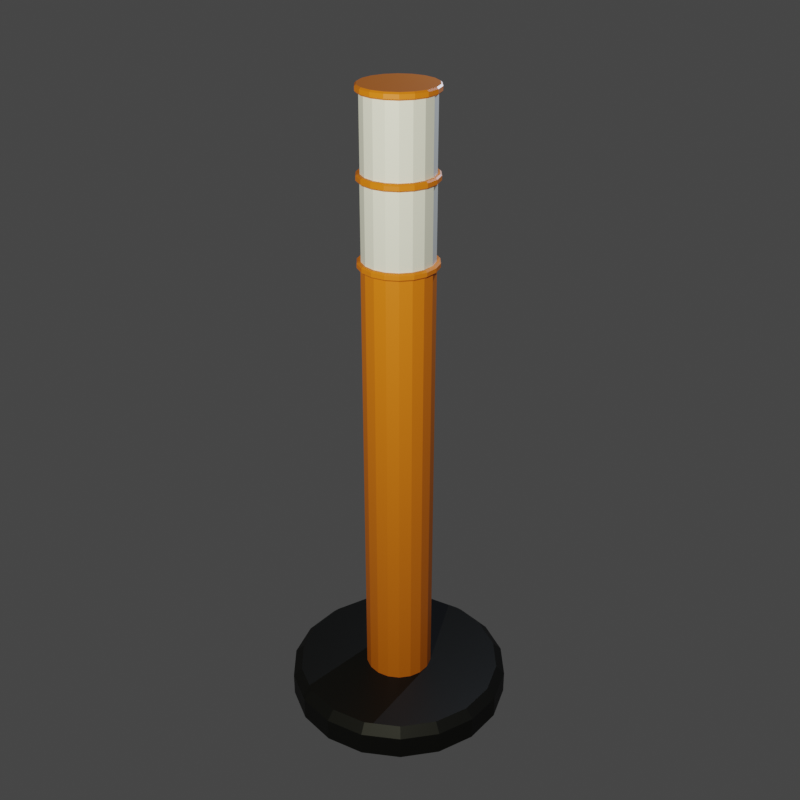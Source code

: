 # Source: security_bollar.blend  (saved by Blender 3.6.13; exported with 4.5.12 LTS)
import bpy
from mathutils import Matrix  # noqa: F401  (used for matrix-valued properties, if any)

bpy.ops.wm.read_factory_settings(use_empty=True)
scene = bpy.context.scene
scene.name = 'Scene'

# ---- collections
col_collection = bpy.data.collections.new('Collection'); scene.collection.children.link(col_collection)

# ---- materials (node trees are filled in below, after node groups)
mat_security_bollard_black = bpy.data.materials.new('Security_Bollard_Black')
mat_security_bollard_orange = bpy.data.materials.new('Security_Bollard_Orange')
mat_security_bollard_white = bpy.data.materials.new('Security_Bollard_White')

# ---- material node trees
mat_security_bollard_black.use_nodes = True; mat_security_bollard_black.node_tree.nodes.clear()
_N = mat_security_bollard_black.node_tree.nodes; _L = mat_security_bollard_black.node_tree.links
n0 = _N.new('ShaderNodeBsdfPrincipled'); n0.name = 'Principled BSDF'; n0.location = (10, 300)
n0.distribution = 'GGX'
n0.subsurface_method = 'RANDOM_WALK_SKIN'
n0.inputs[0].default_value = (0.005605, 0.005605, 0.005605, 1.0)
n0.inputs[3].default_value = 1.45
n0.inputs[13].default_value = 0.2
n0.inputs[27].default_value = (0.0, 0.0, 0.0, 1.0)
n0.inputs[28].default_value = 1.0
n1 = _N.new('ShaderNodeOutputMaterial'); n1.name = 'Material Output'; n1.location = (300, 300)
_L.new(n0.outputs[0], n1.inputs[0])
n1.is_active_output = True
mat_security_bollard_orange.use_nodes = True; mat_security_bollard_orange.node_tree.nodes.clear()
_N = mat_security_bollard_orange.node_tree.nodes; _L = mat_security_bollard_orange.node_tree.links
n0 = _N.new('ShaderNodeBsdfPrincipled'); n0.name = 'Principled BSDF'; n0.location = (10, 300)
n0.distribution = 'GGX'
n0.subsurface_method = 'RANDOM_WALK_SKIN'
n0.inputs[0].default_value = (0.7106, 0.1691, 0.004629, 1.0)
n0.inputs[3].default_value = 1.45
n0.inputs[27].default_value = (0.0, 0.0, 0.0, 1.0)
n0.inputs[28].default_value = 1.0
n1 = _N.new('ShaderNodeOutputMaterial'); n1.name = 'Material Output'; n1.location = (300, 300)
_L.new(n0.outputs[0], n1.inputs[0])
n1.is_active_output = True
mat_security_bollard_white.use_nodes = True; mat_security_bollard_white.node_tree.nodes.clear()
_N = mat_security_bollard_white.node_tree.nodes; _L = mat_security_bollard_white.node_tree.links
n0 = _N.new('ShaderNodeBsdfPrincipled'); n0.name = 'Principled BSDF'; n0.location = (10, 300)
n0.distribution = 'GGX'
n0.subsurface_method = 'RANDOM_WALK_SKIN'
n0.inputs[3].default_value = 1.45
n0.inputs[27].default_value = (0.0, 0.0, 0.0, 1.0)
n0.inputs[28].default_value = 1.0
n1 = _N.new('ShaderNodeOutputMaterial'); n1.name = 'Material Output'; n1.location = (300, 300)
_L.new(n0.outputs[0], n1.inputs[0])
n1.is_active_output = True

# ---- world
world_world = bpy.data.worlds.new('World'); scene.world = world_world
world_world.use_nodes = True; world_world.node_tree.nodes.clear()
_N = world_world.node_tree.nodes; _L = world_world.node_tree.links
n0 = _N.new('ShaderNodeOutputWorld'); n0.name = 'World Output'; n0.location = (300, 300)
n1 = _N.new('ShaderNodeBackground'); n1.name = 'Background'; n1.location = (10, 300)
n1.inputs[0].default_value = (0.05088, 0.05088, 0.05088, 1.0)
_L.new(n1.outputs[0], n0.inputs[0])
n0.is_active_output = True
world_world.color = (0.05088, 0.05088, 0.05088)
world_world.use_sun_shadow = False
world_world.sun_shadow_jitter_overblur = 0.0

# ---- cameras
cam_camera_001 = bpy.data.cameras.new('Camera.001')

# ---- lights
light_point = bpy.data.lights.new('Point', 'POINT')
light_point.color = (1.0, 0.9905, 0.7373)
light_point.transmission_factor = 0.0
light_point.energy = 40.0
light_point.shadow_maximum_resolution = 0.006
light_point.use_absolute_resolution = True
light_point_001 = bpy.data.lights.new('Point.001', 'POINT')
light_point_001.color = (0.6689, 0.7975, 1.0)
light_point_001.transmission_factor = 0.0
light_point_001.energy = 15.0
light_point_001.shadow_maximum_resolution = 0.006
light_point_001.use_absolute_resolution = True

# ---- meshes
me_cylinder = bpy.data.meshes.new('Cylinder')
me_cylinder.from_pydata([(-1.991e-07, 0.1708, 0.001685), (-1.991e-07, 0.05159, 0.05054), (0.05841, 0.1605, 0.001685), (0.01764, 0.04848, 0.05054), (0.1098, 0.1308, 0.001685), (0.03316, 0.03952, 0.05054), (0.1479, 0.08539, 0.001685), (0.04468, 0.02579, 0.05054), (0.1682, 0.02966, 0.001685), (0.0508, 0.008958, 0.05054), (0.1682, -0.02966, 0.001685), (0.0508, -0.008958, 0.05054), (0.1479, -0.08539, 0.001685), (0.04468, -0.02579, 0.05054), (0.1098, -0.1308, 0.001685), (0.03316, -0.03952, 0.05054), (0.05841, -0.1605, 0.001685), (0.01764, -0.04848, 0.05054), (-1.991e-07, -0.1708, 0.001685), (-1.991e-07, -0.05159, 0.05054), (-0.05841, -0.1605, 0.001685), (-0.01764, -0.04848, 0.05054), (-0.1098, -0.1308, 0.001685), (-0.03316, -0.03952, 0.05054), (-0.1479, -0.08539, 0.001685), (-0.04468, -0.02579, 0.05054), (-0.1682, -0.02966, 0.001685), (-0.05081, -0.008958, 0.05054), (-0.1682, 0.02966, 0.001685), (-0.05081, 0.008958, 0.05054), (-0.1479, 0.08539, 0.001685), (-0.04468, 0.02579, 0.05054), (-0.1098, 0.1308, 0.001685), (-0.03316, 0.03952, 0.05054), (-0.05841, 0.1605, 0.001685), (-0.01764, 0.04848, 0.05054), (0.01764, 0.04848, 0.7208), (-2.447e-07, 0.05159, 0.7208), (0.03316, 0.03952, 0.7208), (0.04468, 0.02579, 0.7208), (0.0508, 0.008958, 0.7208), (0.0508, -0.008958, 0.7208), (0.04468, -0.02579, 0.7208), (0.03316, -0.03952, 0.7208), (0.01764, -0.04848, 0.7208), (-2.447e-07, -0.05159, 0.7208), (-0.01764, -0.04848, 0.7208), (-0.03316, -0.03952, 0.7208), (-0.04468, -0.02579, 0.7208), (-0.05081, -0.008958, 0.7208), (-0.05081, 0.008958, 0.7208), (-0.04468, 0.02579, 0.7208), (-0.03316, 0.03952, 0.7208), (-0.01764, 0.04848, 0.7208), (0.01747, 0.04799, 0.7311), (-2.456e-07, 0.05107, 0.7311), (0.03283, 0.03912, 0.7311), (0.04423, 0.02554, 0.7311), (0.0503, 0.008869, 0.7311), (0.0503, -0.008869, 0.7311), (0.04423, -0.02554, 0.7311), (0.03283, -0.03912, 0.7311), (0.01747, -0.04799, 0.7311), (-2.456e-07, -0.05107, 0.7311), (-0.01747, -0.04799, 0.7311), (-0.03283, -0.03912, 0.7311), (-0.04423, -0.02554, 0.7311), (-0.0503, -0.008869, 0.7311), (-0.0503, 0.008869, 0.7311), (-0.04423, 0.02554, 0.7311), (-0.03283, 0.03912, 0.7311), (-0.01747, 0.04799, 0.7311), (0.01747, 0.04799, 0.8395), (-2.339e-07, 0.05107, 0.8395), (0.03283, 0.03912, 0.8395), (0.04423, 0.02554, 0.8395), (0.0503, 0.008869, 0.8395), (0.0503, -0.008869, 0.8395), (0.04423, -0.02554, 0.8395), (0.03283, -0.03912, 0.8395), (0.01747, -0.04799, 0.8395), (-2.339e-07, -0.05107, 0.8395), (-0.01747, -0.04799, 0.8395), (-0.03283, -0.03912, 0.8395), (-0.04423, -0.02554, 0.8395), (-0.0503, -0.008869, 0.8395), (-0.0503, 0.008869, 0.8395), (-0.04423, 0.02554, 0.8395), (-0.03283, 0.03912, 0.8395), (-0.01747, 0.04799, 0.8395), (0.01729, 0.04751, 0.8498), (-2.321e-07, 0.05056, 0.8498), (0.0325, 0.03873, 0.8498), (0.04379, 0.02528, 0.8498), (0.04979, 0.00878, 0.8498), (0.04979, -0.00878, 0.8498), (0.04379, -0.02528, 0.8498), (0.0325, -0.03873, 0.8498), (0.01729, -0.04751, 0.8498), (-2.321e-07, -0.05056, 0.8498), (-0.01729, -0.04751, 0.8498), (-0.0325, -0.03873, 0.8498), (-0.04379, -0.02528, 0.8498), (-0.04979, -0.00878, 0.8498), (-0.04979, 0.00878, 0.8498), (-0.04379, 0.02528, 0.8498), (-0.0325, 0.03873, 0.8498), (-0.01729, 0.04751, 0.8498), (0.01729, 0.04751, 0.9522), (-2.774e-07, 0.05056, 0.9522), (0.0325, 0.03873, 0.9522), (0.04379, 0.02528, 0.9522), (0.04979, 0.00878, 0.9522), (0.04979, -0.00878, 0.9522), (0.04379, -0.02528, 0.9522), (0.0325, -0.03873, 0.9522), (0.01729, -0.04751, 0.9522), (-2.774e-07, -0.05056, 0.9522), (-0.01729, -0.04751, 0.9522), (-0.0325, -0.03873, 0.9522), (-0.04379, -0.02528, 0.9522), (-0.04979, -0.00878, 0.9522), (-0.04979, 0.00878, 0.9522), (-0.04379, 0.02528, 0.9522), (-0.0325, 0.03873, 0.9522), (-0.01729, 0.04751, 0.9522), (0.05391, 0.1481, 0.05054), (0.05841, 0.1605, 0.03759), (-1.991e-07, 0.1708, 0.03759), (-1.991e-07, 0.1576, 0.05054), (0.1013, 0.1208, 0.05054), (0.1098, 0.1308, 0.03759), (0.1365, 0.07882, 0.05054), (0.1479, 0.08539, 0.03759), (0.1552, 0.02737, 0.05054), (0.1682, 0.02966, 0.03759), (0.1552, -0.02737, 0.05054), (0.1682, -0.02966, 0.03759), (0.1365, -0.07882, 0.05054), (0.1479, -0.08539, 0.03759), (0.1013, -0.1208, 0.05054), (0.1098, -0.1308, 0.03759), (0.05391, -0.1481, 0.05054), (0.05841, -0.1605, 0.03759), (-1.991e-07, -0.1576, 0.05054), (-1.991e-07, -0.1708, 0.03759), (-0.05391, -0.1481, 0.05054), (-0.05841, -0.1605, 0.03759), (-0.1013, -0.1208, 0.05054), (-0.1098, -0.1308, 0.03759), (-0.1365, -0.07882, 0.05054), (-0.1479, -0.08539, 0.03759), (-0.1552, -0.02737, 0.05054), (-0.1682, -0.02966, 0.03759), (-0.1552, 0.02737, 0.05054), (-0.1682, 0.02966, 0.03759), (-0.1365, 0.07882, 0.05054), (-0.1479, 0.08539, 0.03759), (-0.1013, 0.1208, 0.05054), (-0.1098, 0.1308, 0.03759), (-0.05391, 0.1481, 0.05054), (-0.05841, 0.1605, 0.03759), (0.01941, 0.05333, 0.723), (0.01866, 0.05127, 0.7208), (-2.448e-07, 0.05456, 0.7208), (-2.45e-07, 0.05675, 0.723), (0.03648, 0.04347, 0.723), (0.03507, 0.0418, 0.7208), (0.04914, 0.02837, 0.723), (0.04725, 0.02728, 0.7208), (0.05589, 0.009854, 0.723), (0.05373, 0.009475, 0.7208), (0.05589, -0.009854, 0.723), (0.05373, -0.009475, 0.7208), (0.04914, -0.02837, 0.723), (0.04725, -0.02728, 0.7208), (0.03648, -0.04347, 0.723), (0.03507, -0.0418, 0.7208), (0.01941, -0.05333, 0.723), (0.01866, -0.05127, 0.7208), (-2.45e-07, -0.05675, 0.723), (-2.448e-07, -0.05456, 0.7208), (-0.01941, -0.05333, 0.723), (-0.01866, -0.05127, 0.7208), (-0.03648, -0.04347, 0.723), (-0.03507, -0.0418, 0.7208), (-0.04915, -0.02837, 0.723), (-0.04725, -0.02728, 0.7208), (-0.05589, -0.009854, 0.723), (-0.05373, -0.009475, 0.7208), (-0.05589, 0.009854, 0.723), (-0.05373, 0.009475, 0.7208), (-0.04915, 0.02837, 0.723), (-0.04725, 0.02728, 0.7208), (-0.03648, 0.04347, 0.723), (-0.03507, 0.0418, 0.7208), (-0.01941, 0.05333, 0.723), (-0.01866, 0.05127, 0.7208), (0.01866, 0.05127, 0.7311), (0.01941, 0.05333, 0.7289), (-2.455e-07, 0.05675, 0.7289), (-2.457e-07, 0.05456, 0.7311), (0.03507, 0.0418, 0.7311), (0.03648, 0.04347, 0.7289), (0.04725, 0.02728, 0.7311), (0.04914, 0.02837, 0.7289), (0.05373, 0.009475, 0.7311), (0.05589, 0.009854, 0.7289), (0.05373, -0.009475, 0.7311), (0.05589, -0.009854, 0.7289), (0.04725, -0.02728, 0.7311), (0.04914, -0.02837, 0.7289), (0.03507, -0.0418, 0.7311), (0.03648, -0.04347, 0.7289), (0.01866, -0.05127, 0.7311), (0.01941, -0.05333, 0.7289), (-2.457e-07, -0.05456, 0.7311), (-2.455e-07, -0.05675, 0.7289), (-0.01866, -0.05127, 0.7311), (-0.01941, -0.05333, 0.7289), (-0.03507, -0.0418, 0.7311), (-0.03648, -0.04347, 0.7289), (-0.04725, -0.02728, 0.7311), (-0.04915, -0.02837, 0.7289), (-0.05373, -0.009475, 0.7311), (-0.05589, -0.009854, 0.7289), (-0.05373, 0.009475, 0.7311), (-0.05589, 0.009854, 0.7289), (-0.04725, 0.02728, 0.7311), (-0.04915, 0.02837, 0.7289), (-0.03507, 0.0418, 0.7311), (-0.03648, 0.04347, 0.7289), (-0.01866, 0.05127, 0.7311), (-0.01941, 0.05333, 0.7289), (0.01921, 0.05279, 0.8417), (0.01847, 0.05074, 0.8395), (-2.338e-07, 0.054, 0.8395), (-2.333e-07, 0.05618, 0.8417), (0.03611, 0.04304, 0.8417), (0.03471, 0.04136, 0.8395), (0.04865, 0.02809, 0.8417), (0.04676, 0.027, 0.8395), (0.05533, 0.009756, 0.8417), (0.05318, 0.009376, 0.8395), (0.05533, -0.009756, 0.8417), (0.05318, -0.009376, 0.8395), (0.04865, -0.02809, 0.8417), (0.04676, -0.027, 0.8395), (0.03611, -0.04304, 0.8417), (0.03471, -0.04136, 0.8395), (0.01921, -0.05279, 0.8417), (0.01847, -0.05074, 0.8395), (-2.333e-07, -0.05618, 0.8417), (-2.338e-07, -0.054, 0.8395), (-0.01921, -0.05279, 0.8417), (-0.01847, -0.05074, 0.8395), (-0.03611, -0.04304, 0.8417), (-0.03471, -0.04136, 0.8395), (-0.04865, -0.02809, 0.8417), (-0.04676, -0.027, 0.8395), (-0.05533, -0.009756, 0.8417), (-0.05318, -0.009376, 0.8395), (-0.05533, 0.009756, 0.8417), (-0.05318, 0.009376, 0.8395), (-0.04865, 0.02809, 0.8417), (-0.04676, 0.027, 0.8395), (-0.03611, 0.04304, 0.8417), (-0.03471, 0.04136, 0.8395), (-0.01921, 0.05279, 0.8417), (-0.01847, 0.05074, 0.8395), (0.01847, 0.05074, 0.8498), (0.01921, 0.05279, 0.8476), (-2.322e-07, 0.05618, 0.8476), (-2.319e-07, 0.054, 0.8498), (0.03471, 0.04136, 0.8498), (0.03611, 0.04304, 0.8476), (0.04676, 0.027, 0.8498), (0.04865, 0.02809, 0.8476), (0.05318, 0.009376, 0.8498), (0.05533, 0.009756, 0.8476), (0.05318, -0.009376, 0.8498), (0.05533, -0.009756, 0.8476), (0.04676, -0.027, 0.8498), (0.04865, -0.02809, 0.8476), (0.03471, -0.04136, 0.8498), (0.03611, -0.04304, 0.8476), (0.01847, -0.05074, 0.8498), (0.01921, -0.05279, 0.8476), (-2.319e-07, -0.054, 0.8498), (-2.322e-07, -0.05618, 0.8476), (-0.01847, -0.05074, 0.8498), (-0.01921, -0.05279, 0.8476), (-0.03471, -0.04136, 0.8498), (-0.03611, -0.04304, 0.8476), (-0.04676, -0.027, 0.8498), (-0.04865, -0.02809, 0.8476), (-0.05318, -0.009376, 0.8498), (-0.05533, -0.009756, 0.8476), (-0.05318, 0.009376, 0.8498), (-0.05533, 0.009756, 0.8476), (-0.04676, 0.027, 0.8498), (-0.04865, 0.02809, 0.8476), (-0.03471, 0.04136, 0.8498), (-0.03611, 0.04304, 0.8476), (-0.01847, 0.05074, 0.8498), (-0.01921, 0.05279, 0.8476), (0.01902, 0.05226, 0.9544), (0.01828, 0.05021, 0.9522), (-2.773e-07, 0.05343, 0.9522), (-2.782e-07, 0.05562, 0.9544), (0.03575, 0.04261, 0.9544), (0.03435, 0.04093, 0.9522), (0.04817, 0.02781, 0.9544), (0.04628, 0.02672, 0.9522), (0.05477, 0.009658, 0.9544), (0.05262, 0.009279, 0.9522), (0.05477, -0.009658, 0.9544), (0.05262, -0.009279, 0.9522), (0.04817, -0.02781, 0.9544), (0.04628, -0.02672, 0.9522), (0.03575, -0.04261, 0.9544), (0.03435, -0.04093, 0.9522), (0.01902, -0.05226, 0.9544), (0.01828, -0.05021, 0.9522), (-2.782e-07, -0.05562, 0.9544), (-2.773e-07, -0.05343, 0.9522), (-0.01902, -0.05226, 0.9544), (-0.01828, -0.05021, 0.9522), (-0.03575, -0.04261, 0.9544), (-0.03435, -0.04093, 0.9522), (-0.04817, -0.02781, 0.9544), (-0.04628, -0.02672, 0.9522), (-0.05477, -0.009658, 0.9544), (-0.05262, -0.009279, 0.9522), (-0.05477, 0.009658, 0.9544), (-0.05262, 0.009279, 0.9522), (-0.04817, 0.02781, 0.9544), (-0.04628, 0.02672, 0.9522), (-0.03575, 0.04261, 0.9544), (-0.03435, 0.04093, 0.9522), (-0.01902, 0.05226, 0.9544), (-0.01828, 0.05021, 0.9522), (0.01828, 0.05021, 0.9625), (0.01902, 0.05226, 0.9603), (-2.809e-07, 0.05562, 0.9603), (-2.82e-07, 0.05343, 0.9625), (0.03435, 0.04093, 0.9625), (0.03575, 0.04261, 0.9603), (0.04628, 0.02672, 0.9625), (0.04817, 0.02781, 0.9603), (0.05262, 0.009279, 0.9625), (0.05477, 0.009658, 0.9603), (0.05262, -0.009279, 0.9625), (0.05477, -0.009658, 0.9603), (0.04628, -0.02672, 0.9625), (0.04817, -0.02781, 0.9603), (0.03435, -0.04093, 0.9625), (0.03575, -0.04261, 0.9603), (0.01828, -0.05021, 0.9625), (0.01902, -0.05226, 0.9603), (-2.82e-07, -0.05343, 0.9625), (-2.809e-07, -0.05562, 0.9603), (-0.01828, -0.05021, 0.9625), (-0.01902, -0.05226, 0.9603), (-0.03435, -0.04093, 0.9625), (-0.03575, -0.04261, 0.9603), (-0.04628, -0.02672, 0.9625), (-0.04817, -0.02781, 0.9603), (-0.05262, -0.009279, 0.9625), (-0.05477, -0.009658, 0.9603), (-0.05262, 0.009279, 0.9625), (-0.05477, 0.009658, 0.9603), (-0.04628, 0.02672, 0.9625), (-0.04817, 0.02781, 0.9603), (-0.03435, 0.04093, 0.9625), (-0.03575, 0.04261, 0.9603), (-0.01828, 0.05021, 0.9625), (-0.01902, 0.05226, 0.9603)], [], [(2, 127, 131, 4), (3, 5, 130, 126), (5, 7, 132, 130), (7, 9, 134, 132), (9, 11, 136, 134), (11, 13, 138, 136), (13, 15, 140, 138), (15, 17, 142, 140), (17, 19, 144, 142), (19, 21, 146, 144), (21, 23, 148, 146), (23, 25, 150, 148), (25, 27, 152, 150), (27, 29, 154, 152), (29, 31, 156, 154), (31, 33, 158, 156), (17, 15, 43, 44), (33, 35, 160, 158), (35, 1, 129, 160), (0, 2, 4, 6, 8, 10, 12, 14, 16, 18, 20, 22, 24, 26, 28, 30, 32, 34), (0, 128, 127, 2), (34, 161, 128, 0), (6, 133, 135, 8), (8, 135, 137, 10), (10, 137, 139, 12), (12, 139, 141, 14), (14, 141, 143, 16), (16, 143, 145, 18), (18, 145, 147, 20), (20, 147, 149, 22), (22, 149, 151, 24), (24, 151, 153, 26), (26, 153, 155, 28), (28, 155, 157, 30), (30, 157, 159, 32), (32, 159, 161, 34), (4, 131, 133, 6), (46, 45, 181, 183), (3, 1, 37, 36), (33, 31, 51, 52), (19, 17, 44, 45), (5, 3, 36, 38), (35, 33, 52, 53), (21, 19, 45, 46), (7, 5, 38, 39), (1, 35, 53, 37), (23, 21, 46, 47), (9, 7, 39, 40), (25, 23, 47, 48), (11, 9, 40, 41), (27, 25, 48, 49), (13, 11, 41, 42), (29, 27, 49, 50), (15, 13, 42, 43), (31, 29, 50, 51), (184, 182, 219, 221), (36, 37, 164, 163), (198, 201, 55, 54), (182, 180, 217, 219), (170, 168, 205, 207), (168, 166, 203, 205), (186, 184, 221, 223), (172, 170, 207, 209), (188, 186, 223, 225), (174, 172, 209, 211), (190, 188, 225, 227), (176, 174, 211, 213), (192, 190, 227, 229), (178, 176, 213, 215), (194, 192, 229, 231), (180, 178, 215, 217), (166, 162, 199, 203), (196, 194, 231, 233), (222, 220, 65, 66), (39, 38, 167, 169), (37, 53, 197, 164), (47, 46, 183, 185), (40, 39, 169, 171), (48, 47, 185, 187), (41, 40, 171, 173), (49, 48, 187, 189), (42, 41, 173, 175), (50, 49, 189, 191), (43, 42, 175, 177), (51, 50, 191, 193), (44, 43, 177, 179), (38, 36, 163, 167), (52, 51, 193, 195), (45, 44, 179, 181), (165, 196, 233, 200), (53, 52, 195, 197), (58, 57, 75, 76), (208, 206, 58, 59), (224, 222, 66, 67), (210, 208, 59, 60), (226, 224, 67, 68), (212, 210, 60, 61), (228, 226, 68, 69), (214, 212, 61, 62), (230, 228, 69, 70), (216, 214, 62, 63), (202, 198, 54, 56), (232, 230, 70, 71), (218, 216, 63, 64), (201, 232, 71, 55), (234, 237, 272, 271), (220, 218, 64, 65), (206, 204, 57, 58), (204, 202, 56, 57), (78, 77, 245, 247), (66, 65, 83, 84), (59, 58, 76, 77), (67, 66, 84, 85), (60, 59, 77, 78), (68, 67, 85, 86), (61, 60, 78, 79), (69, 68, 86, 87), (62, 61, 79, 80), (54, 55, 73, 72), (70, 69, 87, 88), (63, 62, 80, 81), (56, 54, 72, 74), (71, 70, 88, 89), (64, 63, 81, 82), (57, 56, 74, 75), (55, 71, 89, 73), (65, 64, 82, 83), (248, 246, 283, 285), (262, 260, 297, 299), (246, 244, 281, 283), (264, 262, 299, 301), (250, 248, 285, 287), (266, 264, 301, 303), (252, 250, 287, 289), (238, 234, 271, 275), (268, 266, 303, 305), (254, 252, 289, 291), (72, 73, 236, 235), (270, 273, 91, 90), (256, 254, 291, 293), (242, 240, 277, 279), (240, 238, 275, 277), (258, 256, 293, 295), (244, 242, 279, 281), (260, 258, 295, 297), (286, 284, 97, 98), (86, 85, 261, 263), (79, 78, 247, 249), (87, 86, 263, 265), (80, 79, 249, 251), (74, 72, 235, 239), (88, 87, 265, 267), (81, 80, 251, 253), (237, 268, 305, 272), (89, 88, 267, 269), (82, 81, 253, 255), (75, 74, 239, 241), (73, 89, 269, 236), (83, 82, 255, 257), (76, 75, 241, 243), (84, 83, 257, 259), (77, 76, 243, 245), (85, 84, 259, 261), (94, 93, 111, 112), (302, 300, 105, 106), (288, 286, 98, 99), (274, 270, 90, 92), (304, 302, 106, 107), (290, 288, 99, 100), (273, 304, 107, 91), (306, 309, 344, 343), (292, 290, 100, 101), (278, 276, 93, 94), (276, 274, 92, 93), (294, 292, 101, 102), (280, 278, 94, 95), (296, 294, 102, 103), (282, 280, 95, 96), (298, 296, 103, 104), (284, 282, 96, 97), (300, 298, 104, 105), (114, 113, 317, 319), (102, 101, 119, 120), (95, 94, 112, 113), (103, 102, 120, 121), (96, 95, 113, 114), (104, 103, 121, 122), (97, 96, 114, 115), (105, 104, 122, 123), (98, 97, 115, 116), (90, 91, 109, 108), (106, 105, 123, 124), (99, 98, 116, 117), (92, 90, 108, 110), (107, 106, 124, 125), (100, 99, 117, 118), (93, 92, 110, 111), (91, 107, 125, 109), (101, 100, 118, 119), (320, 318, 355, 357), (334, 332, 369, 371), (318, 316, 353, 355), (336, 334, 371, 373), (322, 320, 357, 359), (338, 336, 373, 375), (324, 322, 359, 361), (310, 306, 343, 347), (340, 338, 375, 377), (326, 324, 361, 363), (108, 109, 308, 307), (342, 345, 376, 374, 372, 370, 368, 366, 364, 362, 360, 358, 356, 354, 352, 350, 348, 346), (328, 326, 363, 365), (314, 312, 349, 351), (312, 310, 347, 349), (330, 328, 365, 367), (316, 314, 351, 353), (332, 330, 367, 369), (122, 121, 333, 335), (115, 114, 319, 321), (123, 122, 335, 337), (116, 115, 321, 323), (110, 108, 307, 311), (124, 123, 337, 339), (117, 116, 323, 325), (309, 340, 377, 344), (125, 124, 339, 341), (118, 117, 325, 327), (111, 110, 311, 313), (109, 125, 341, 308), (119, 118, 327, 329), (112, 111, 313, 315), (120, 119, 329, 331), (113, 112, 315, 317), (121, 120, 331, 333), (127, 128, 129, 126), (131, 127, 126, 130), (133, 131, 130, 132), (135, 133, 132, 134), (137, 135, 134, 136), (139, 137, 136, 138), (141, 139, 138, 140), (143, 141, 140, 142), (145, 143, 142, 144), (147, 145, 144, 146), (149, 147, 146, 148), (151, 149, 148, 150), (153, 151, 150, 152), (155, 153, 152, 154), (157, 155, 154, 156), (159, 157, 156, 158), (161, 159, 158, 160), (128, 161, 160, 129), (1, 3, 126, 129), (163, 164, 165, 162), (167, 163, 162, 166), (169, 167, 166, 168), (171, 169, 168, 170), (173, 171, 170, 172), (175, 173, 172, 174), (177, 175, 174, 176), (179, 177, 176, 178), (181, 179, 178, 180), (183, 181, 180, 182), (185, 183, 182, 184), (187, 185, 184, 186), (189, 187, 186, 188), (191, 189, 188, 190), (193, 191, 190, 192), (195, 193, 192, 194), (197, 195, 194, 196), (164, 197, 196, 165), (199, 200, 201, 198), (203, 199, 198, 202), (205, 203, 202, 204), (207, 205, 204, 206), (209, 207, 206, 208), (211, 209, 208, 210), (213, 211, 210, 212), (215, 213, 212, 214), (217, 215, 214, 216), (219, 217, 216, 218), (221, 219, 218, 220), (223, 221, 220, 222), (225, 223, 222, 224), (227, 225, 224, 226), (229, 227, 226, 228), (231, 229, 228, 230), (233, 231, 230, 232), (200, 233, 232, 201), (235, 236, 237, 234), (239, 235, 234, 238), (241, 239, 238, 240), (243, 241, 240, 242), (245, 243, 242, 244), (247, 245, 244, 246), (249, 247, 246, 248), (251, 249, 248, 250), (253, 251, 250, 252), (255, 253, 252, 254), (257, 255, 254, 256), (259, 257, 256, 258), (261, 259, 258, 260), (263, 261, 260, 262), (265, 263, 262, 264), (267, 265, 264, 266), (269, 267, 266, 268), (236, 269, 268, 237), (271, 272, 273, 270), (275, 271, 270, 274), (277, 275, 274, 276), (279, 277, 276, 278), (281, 279, 278, 280), (283, 281, 280, 282), (285, 283, 282, 284), (287, 285, 284, 286), (289, 287, 286, 288), (291, 289, 288, 290), (293, 291, 290, 292), (295, 293, 292, 294), (297, 295, 294, 296), (299, 297, 296, 298), (301, 299, 298, 300), (303, 301, 300, 302), (305, 303, 302, 304), (272, 305, 304, 273), (307, 308, 309, 306), (311, 307, 306, 310), (313, 311, 310, 312), (315, 313, 312, 314), (317, 315, 314, 316), (319, 317, 316, 318), (321, 319, 318, 320), (323, 321, 320, 322), (325, 323, 322, 324), (327, 325, 324, 326), (329, 327, 326, 328), (331, 329, 328, 330), (333, 331, 330, 332), (335, 333, 332, 334), (337, 335, 334, 336), (339, 337, 336, 338), (341, 339, 338, 340), (308, 341, 340, 309), (343, 344, 345, 342), (347, 343, 342, 346), (349, 347, 346, 348), (351, 349, 348, 350), (353, 351, 350, 352), (355, 353, 352, 354), (357, 355, 354, 356), (359, 357, 356, 358), (361, 359, 358, 360), (363, 361, 360, 362), (365, 363, 362, 364), (367, 365, 364, 366), (369, 367, 366, 368), (371, 369, 368, 370), (373, 371, 370, 372), (375, 373, 372, 374), (377, 375, 374, 376), (344, 377, 376, 345), (162, 165, 200, 199)])
me_cylinder.polygons.foreach_set('material_index', [0, 0, 0, 0, 0, 0, 0, 0, 0, 0, 0, 0, 0, 0, 0, 0, 1, 0, 0, 0, 0, 0, 0, 0, 0, 0, 0, 0, 0, 0, 0, 0, 0, 0, 0, 0, 0, 1, 1, 1, 1, 1, 1, 1, 1, 1, 1, 1, 1, 1, 1, 1, 1, 1, 1, 1, 1, 1, 1, 1, 1, 1, 1, 1, 1, 1, 1, 1, 1, 1, 1, 1, 1, 1, 1, 1, 1, 1, 1, 1, 1, 1, 1, 1, 1, 1, 1, 1, 1, 1, 1, 2, 1, 1, 1, 1, 1, 1, 1, 1, 1, 1, 1, 1, 1, 1, 1, 1, 1, 1, 2, 2, 2, 2, 2, 2, 2, 2, 2, 2, 2, 2, 2, 2, 2, 2, 2, 1, 1, 1, 1, 1, 1, 1, 1, 1, 1, 1, 1, 1, 1, 1, 1, 1, 1, 1, 1, 1, 1, 1, 1, 1, 1, 1, 1, 1, 1, 1, 1, 1, 1, 1, 1, 2, 1, 1, 1, 1, 1, 1, 1, 1, 1, 1, 1, 1, 1, 1, 1, 1, 1, 1, 2, 2, 2, 2, 2, 2, 2, 2, 2, 2, 2, 2, 2, 2, 2, 2, 2, 1, 1, 1, 1, 1, 1, 1, 1, 1, 1, 1, 1, 1, 1, 1, 1, 1, 1, 1, 1, 1, 1, 1, 1, 1, 1, 1, 1, 1, 1, 1, 1, 1, 1, 1, 0, 0, 0, 0, 0, 0, 0, 0, 0, 0, 0, 0, 0, 0, 0, 0, 0, 0, 0, 1, 1, 1, 1, 1, 1, 1, 1, 1, 1, 1, 1, 1, 1, 1, 1, 1, 1, 1, 1, 1, 1, 1, 1, 1, 1, 1, 1, 1, 1, 1, 1, 1, 1, 1, 1, 1, 1, 1, 1, 1, 1, 1, 1, 1, 1, 1, 1, 1, 1, 1, 1, 1, 1, 1, 1, 1, 1, 1, 1, 1, 1, 1, 1, 1, 1, 1, 1, 1, 1, 1, 1, 1, 1, 1, 1, 1, 1, 1, 1, 1, 1, 1, 1, 1, 1, 1, 1, 1, 1, 1, 1, 1, 1, 1, 1, 1, 1, 1, 1, 1, 1, 1, 1, 1, 1, 1, 1, 1])
_uv = me_cylinder.uv_layers.new(name='UVMap')
_uv.uv.foreach_set('vector', [0.9444, 0.5, 0.9444, 0.8675, 0.8889, 0.8675, 0.8889, 0.5, 0.2748, 0.3181, 0.2966, 0.3055, 0.3924, 0.4197, 0.3258, 0.4582, 0.2966, 0.3055, 0.3128, 0.2862, 0.4418, 0.3608, 0.3924, 0.4197, 0.3128, 0.2862, 0.3214, 0.2626, 0.4682, 0.2885, 0.4418, 0.3608, 0.3214, 0.2626, 0.3214, 0.2374, 0.4682, 0.2115, 0.4682, 0.2885, 0.3214, 0.2374, 0.3128, 0.2138, 0.4418, 0.1392, 0.4682, 0.2115, 0.3128, 0.2138, 0.2966, 0.1945, 0.3924, 0.0803, 0.4418, 0.1392, 0.2966, 0.1945, 0.2748, 0.1819, 0.3258, 0.04184, 0.3924, 0.0803, 0.2748, 0.1819, 0.25, 0.1775, 0.25, 0.02848, 0.3258, 0.04184, 0.25, 0.1775, 0.2252, 0.1819, 0.1742, 0.04184, 0.25, 0.02848, 0.2252, 0.1819, 0.2034, 0.1945, 0.1076, 0.0803, 0.1742, 0.04184, 0.2034, 0.1945, 0.1872, 0.2138, 0.05816, 0.1392, 0.1076, 0.0803, 0.1872, 0.2138, 0.1786, 0.2374, 0.03184, 0.2115, 0.05816, 0.1392, 0.1786, 0.2374, 0.1786, 0.2626, 0.03184, 0.2885, 0.03184, 0.2115, 0.1786, 0.2626, 0.1872, 0.2862, 0.05816, 0.3608, 0.03184, 0.2885, 0.1872, 0.2862, 0.2034, 0.3055, 0.1076, 0.4197, 0.05816, 0.3608, 0.2748, 0.1819, 0.2966, 0.1945, 0.2966, 0.1945, 0.2748, 0.1819, 0.2034, 0.3055, 0.2252, 0.3181, 0.1742, 0.4582, 0.1076, 0.4197, 0.2252, 0.3181, 0.25, 0.3225, 0.25, 0.4715, 0.1742, 0.4582, 0.75, 0.49, 0.8321, 0.4755, 0.9043, 0.4339, 0.9578, 0.37, 0.9864, 0.2917, 0.9864, 0.2083, 0.9578, 0.13, 0.9043, 0.06615, 0.8321, 0.02447, 0.75, 0.01, 0.6679, 0.02447, 0.5957, 0.06615, 0.5422, 0.13, 0.5136, 0.2083, 0.5136, 0.2917, 0.5422, 0.37, 0.5957, 0.4339, 0.6679, 0.4755, 1.0, 0.5, 1.0, 0.8675, 0.9444, 0.8675, 0.9444, 0.5, 0.05556, 0.5, 0.05556, 0.8675, -1.863e-07, 0.8675, -1.863e-07, 0.5, 0.8333, 0.5, 0.8333, 0.8675, 0.7778, 0.8675, 0.7778, 0.5, 0.7778, 0.5, 0.7778, 0.8675, 0.7222, 0.8675, 0.7222, 0.5, 0.7222, 0.5, 0.7222, 0.8675, 0.6667, 0.8675, 0.6667, 0.5, 0.6667, 0.5, 0.6667, 0.8675, 0.6111, 0.8675, 0.6111, 0.5, 0.6111, 0.5, 0.6111, 0.8675, 0.5556, 0.8675, 0.5556, 0.5, 0.5556, 0.5, 0.5556, 0.8675, 0.5, 0.8675, 0.5, 0.5, 0.5, 0.5, 0.5, 0.8675, 0.4444, 0.8675, 0.4444, 0.5, 0.4444, 0.5, 0.4444, 0.8675, 0.3889, 0.8675, 0.3889, 0.5, 0.3889, 0.5, 0.3889, 0.8675, 0.3333, 0.8675, 0.3333, 0.5, 0.3333, 0.5, 0.3333, 0.8675, 0.2778, 0.8675, 0.2778, 0.5, 0.2778, 0.5, 0.2778, 0.8675, 0.2222, 0.8675, 0.2222, 0.5, 0.2222, 0.5, 0.2222, 0.8675, 0.1667, 0.8675, 0.1667, 0.5, 0.1667, 0.5, 0.1667, 0.8675, 0.1111, 0.8675, 0.1111, 0.5, 0.1111, 0.5, 0.1111, 0.8675, 0.05556, 0.8675, 0.05556, 0.5, 0.8889, 0.5, 0.8889, 0.8675, 0.8333, 0.8675, 0.8333, 0.5, 0.2252, 0.1819, 0.25, 0.1775, 0.25, 0.1775, 0.2252, 0.1819, 0.2748, 0.3181, 0.25, 0.3225, 0.25, 0.3225, 0.2748, 0.3181, 0.2034, 0.3055, 0.1872, 0.2862, 0.1872, 0.2862, 0.2034, 0.3055, 0.25, 0.1775, 0.2748, 0.1819, 0.2748, 0.1819, 0.25, 0.1775, 0.2966, 0.3055, 0.2748, 0.3181, 0.2748, 0.3181, 0.2966, 0.3055, 0.2252, 0.3181, 0.2034, 0.3055, 0.2034, 0.3055, 0.2252, 0.3181, 0.2252, 0.1819, 0.25, 0.1775, 0.25, 0.1775, 0.2252, 0.1819, 0.3128, 0.2862, 0.2966, 0.3055, 0.2966, 0.3055, 0.3128, 0.2862, 0.25, 0.3225, 0.2252, 0.3181, 0.2252, 0.3181, 0.25, 0.3225, 0.2034, 0.1945, 0.2252, 0.1819, 0.2252, 0.1819, 0.2034, 0.1945, 0.3214, 0.2626, 0.3128, 0.2862, 0.3128, 0.2862, 0.3214, 0.2626, 0.1872, 0.2138, 0.2034, 0.1945, 0.2034, 0.1945, 0.1872, 0.2138, 0.3214, 0.2374, 0.3214, 0.2626, 0.3214, 0.2626, 0.3214, 0.2374, 0.1786, 0.2374, 0.1872, 0.2138, 0.1872, 0.2138, 0.1786, 0.2374, 0.3128, 0.2138, 0.3214, 0.2374, 0.3214, 0.2374, 0.3128, 0.2138, 0.1786, 0.2626, 0.1786, 0.2374, 0.1786, 0.2374, 0.1786, 0.2626, 0.2966, 0.1945, 0.3128, 0.2138, 0.3128, 0.2138, 0.2966, 0.1945, 0.1872, 0.2862, 0.1786, 0.2626, 0.1786, 0.2626, 0.1872, 0.2862, 0.2034, 0.1945, 0.2252, 0.1819, 0.2252, 0.1819, 0.2034, 0.1945, 0.2748, 0.3181, 0.25, 0.3225, 0.25, 0.3225, 0.2748, 0.3181, 0.2748, 0.3181, 0.25, 0.3225, 0.25, 0.3225, 0.2748, 0.3181, 0.2252, 0.1819, 0.25, 0.1775, 0.25, 0.1775, 0.2252, 0.1819, 0.3214, 0.2626, 0.3128, 0.2862, 0.3128, 0.2862, 0.3214, 0.2626, 0.3128, 0.2862, 0.2966, 0.3055, 0.2966, 0.3055, 0.3128, 0.2862, 0.1872, 0.2138, 0.2034, 0.1945, 0.2034, 0.1945, 0.1872, 0.2138, 0.3214, 0.2374, 0.3214, 0.2626, 0.3214, 0.2626, 0.3214, 0.2374, 0.1786, 0.2374, 0.1872, 0.2138, 0.1872, 0.2138, 0.1786, 0.2374, 0.3128, 0.2138, 0.3214, 0.2374, 0.3214, 0.2374, 0.3128, 0.2138, 0.1786, 0.2626, 0.1786, 0.2374, 0.1786, 0.2374, 0.1786, 0.2626, 0.2966, 0.1945, 0.3128, 0.2138, 0.3128, 0.2138, 0.2966, 0.1945, 0.1872, 0.2862, 0.1786, 0.2626, 0.1786, 0.2626, 0.1872, 0.2862, 0.2748, 0.1819, 0.2966, 0.1945, 0.2966, 0.1945, 0.2748, 0.1819, 0.2034, 0.3055, 0.1872, 0.2862, 0.1872, 0.2862, 0.2034, 0.3055, 0.25, 0.1775, 0.2748, 0.1819, 0.2748, 0.1819, 0.25, 0.1775, 0.2966, 0.3055, 0.2748, 0.3181, 0.2748, 0.3181, 0.2966, 0.3055, 0.2252, 0.3181, 0.2034, 0.3055, 0.2034, 0.3055, 0.2252, 0.3181, 0.1872, 0.2138, 0.2034, 0.1945, 0.2034, 0.1945, 0.1872, 0.2138, 0.3128, 0.2862, 0.2966, 0.3055, 0.2966, 0.3055, 0.3128, 0.2862, 0.25, 0.3225, 0.2252, 0.3181, 0.2252, 0.3181, 0.25, 0.3225, 0.2034, 0.1945, 0.2252, 0.1819, 0.2252, 0.1819, 0.2034, 0.1945, 0.3214, 0.2626, 0.3128, 0.2862, 0.3128, 0.2862, 0.3214, 0.2626, 0.1872, 0.2138, 0.2034, 0.1945, 0.2034, 0.1945, 0.1872, 0.2138, 0.3214, 0.2374, 0.3214, 0.2626, 0.3214, 0.2626, 0.3214, 0.2374, 0.1786, 0.2374, 0.1872, 0.2138, 0.1872, 0.2138, 0.1786, 0.2374, 0.3128, 0.2138, 0.3214, 0.2374, 0.3214, 0.2374, 0.3128, 0.2138, 0.1786, 0.2626, 0.1786, 0.2374, 0.1786, 0.2374, 0.1786, 0.2626, 0.2966, 0.1945, 0.3128, 0.2138, 0.3128, 0.2138, 0.2966, 0.1945, 0.1872, 0.2862, 0.1786, 0.2626, 0.1786, 0.2626, 0.1872, 0.2862, 0.2748, 0.1819, 0.2966, 0.1945, 0.2966, 0.1945, 0.2748, 0.1819, 0.2966, 0.3055, 0.2748, 0.3181, 0.2748, 0.3181, 0.2966, 0.3055, 0.2034, 0.3055, 0.1872, 0.2862, 0.1872, 0.2862, 0.2034, 0.3055, 0.25, 0.1775, 0.2748, 0.1819, 0.2748, 0.1819, 0.25, 0.1775, 0.25, 0.3225, 0.2252, 0.3181, 0.2252, 0.3181, 0.25, 0.3225, 0.2252, 0.3181, 0.2034, 0.3055, 0.2034, 0.3055, 0.2252, 0.3181, 0.3214, 0.2626, 0.3128, 0.2862, 0.3128, 0.2862, 0.3214, 0.2626, 0.3214, 0.2374, 0.3214, 0.2626, 0.3214, 0.2626, 0.3214, 0.2374, 0.1786, 0.2374, 0.1872, 0.2138, 0.1872, 0.2138, 0.1786, 0.2374, 0.3128, 0.2138, 0.3214, 0.2374, 0.3214, 0.2374, 0.3128, 0.2138, 0.1786, 0.2626, 0.1786, 0.2374, 0.1786, 0.2374, 0.1786, 0.2626, 0.2966, 0.1945, 0.3128, 0.2138, 0.3128, 0.2138, 0.2966, 0.1945, 0.1872, 0.2862, 0.1786, 0.2626, 0.1786, 0.2626, 0.1872, 0.2862, 0.2748, 0.1819, 0.2966, 0.1945, 0.2966, 0.1945, 0.2748, 0.1819, 0.2034, 0.3055, 0.1872, 0.2862, 0.1872, 0.2862, 0.2034, 0.3055, 0.25, 0.1775, 0.2748, 0.1819, 0.2748, 0.1819, 0.25, 0.1775, 0.2966, 0.3055, 0.2748, 0.3181, 0.2748, 0.3181, 0.2966, 0.3055, 0.2252, 0.3181, 0.2034, 0.3055, 0.2034, 0.3055, 0.2252, 0.3181, 0.2252, 0.1819, 0.25, 0.1775, 0.25, 0.1775, 0.2252, 0.1819, 0.25, 0.3225, 0.2252, 0.3181, 0.2252, 0.3181, 0.25, 0.3225, 0.2748, 0.3181, 0.25, 0.3225, 0.25, 0.3225, 0.2748, 0.3181, 0.2034, 0.1945, 0.2252, 0.1819, 0.2252, 0.1819, 0.2034, 0.1945, 0.3214, 0.2626, 0.3128, 0.2862, 0.3128, 0.2862, 0.3214, 0.2626, 0.3128, 0.2862, 0.2966, 0.3055, 0.2966, 0.3055, 0.3128, 0.2862, 0.3128, 0.2138, 0.3214, 0.2374, 0.3214, 0.2374, 0.3128, 0.2138, 0.1872, 0.2138, 0.2034, 0.1945, 0.2034, 0.1945, 0.1872, 0.2138, 0.3214, 0.2374, 0.3214, 0.2626, 0.3214, 0.2626, 0.3214, 0.2374, 0.1786, 0.2374, 0.1872, 0.2138, 0.1872, 0.2138, 0.1786, 0.2374, 0.3128, 0.2138, 0.3214, 0.2374, 0.3214, 0.2374, 0.3128, 0.2138, 0.1786, 0.2626, 0.1786, 0.2374, 0.1786, 0.2374, 0.1786, 0.2626, 0.2966, 0.1945, 0.3128, 0.2138, 0.3128, 0.2138, 0.2966, 0.1945, 0.1872, 0.2862, 0.1786, 0.2626, 0.1786, 0.2626, 0.1872, 0.2862, 0.2748, 0.1819, 0.2966, 0.1945, 0.2966, 0.1945, 0.2748, 0.1819, 0.2748, 0.3181, 0.25, 0.3225, 0.25, 0.3225, 0.2748, 0.3181, 0.2034, 0.3055, 0.1872, 0.2862, 0.1872, 0.2862, 0.2034, 0.3055, 0.25, 0.1775, 0.2748, 0.1819, 0.2748, 0.1819, 0.25, 0.1775, 0.2966, 0.3055, 0.2748, 0.3181, 0.2748, 0.3181, 0.2966, 0.3055, 0.2252, 0.3181, 0.2034, 0.3055, 0.2034, 0.3055, 0.2252, 0.3181, 0.2252, 0.1819, 0.25, 0.1775, 0.25, 0.1775, 0.2252, 0.1819, 0.3128, 0.2862, 0.2966, 0.3055, 0.2966, 0.3055, 0.3128, 0.2862, 0.25, 0.3225, 0.2252, 0.3181, 0.2252, 0.3181, 0.25, 0.3225, 0.2034, 0.1945, 0.2252, 0.1819, 0.2252, 0.1819, 0.2034, 0.1945, 0.2966, 0.1945, 0.3128, 0.2138, 0.3128, 0.2138, 0.2966, 0.1945, 0.1786, 0.2626, 0.1786, 0.2374, 0.1786, 0.2374, 0.1786, 0.2626, 0.3128, 0.2138, 0.3214, 0.2374, 0.3214, 0.2374, 0.3128, 0.2138, 0.1872, 0.2862, 0.1786, 0.2626, 0.1786, 0.2626, 0.1872, 0.2862, 0.2748, 0.1819, 0.2966, 0.1945, 0.2966, 0.1945, 0.2748, 0.1819, 0.2034, 0.3055, 0.1872, 0.2862, 0.1872, 0.2862, 0.2034, 0.3055, 0.25, 0.1775, 0.2748, 0.1819, 0.2748, 0.1819, 0.25, 0.1775, 0.2966, 0.3055, 0.2748, 0.3181, 0.2748, 0.3181, 0.2966, 0.3055, 0.2252, 0.3181, 0.2034, 0.3055, 0.2034, 0.3055, 0.2252, 0.3181, 0.2252, 0.1819, 0.25, 0.1775, 0.25, 0.1775, 0.2252, 0.1819, 0.2748, 0.3181, 0.25, 0.3225, 0.25, 0.3225, 0.2748, 0.3181, 0.2748, 0.3181, 0.25, 0.3225, 0.25, 0.3225, 0.2748, 0.3181, 0.2034, 0.1945, 0.2252, 0.1819, 0.2252, 0.1819, 0.2034, 0.1945, 0.3214, 0.2626, 0.3128, 0.2862, 0.3128, 0.2862, 0.3214, 0.2626, 0.3128, 0.2862, 0.2966, 0.3055, 0.2966, 0.3055, 0.3128, 0.2862, 0.1872, 0.2138, 0.2034, 0.1945, 0.2034, 0.1945, 0.1872, 0.2138, 0.3214, 0.2374, 0.3214, 0.2626, 0.3214, 0.2626, 0.3214, 0.2374, 0.1786, 0.2374, 0.1872, 0.2138, 0.1872, 0.2138, 0.1786, 0.2374, 0.2748, 0.1819, 0.2966, 0.1945, 0.2966, 0.1945, 0.2748, 0.1819, 0.1786, 0.2626, 0.1786, 0.2374, 0.1786, 0.2374, 0.1786, 0.2626, 0.2966, 0.1945, 0.3128, 0.2138, 0.3128, 0.2138, 0.2966, 0.1945, 0.1872, 0.2862, 0.1786, 0.2626, 0.1786, 0.2626, 0.1872, 0.2862, 0.2748, 0.1819, 0.2966, 0.1945, 0.2966, 0.1945, 0.2748, 0.1819, 0.2966, 0.3055, 0.2748, 0.3181, 0.2748, 0.3181, 0.2966, 0.3055, 0.2034, 0.3055, 0.1872, 0.2862, 0.1872, 0.2862, 0.2034, 0.3055, 0.25, 0.1775, 0.2748, 0.1819, 0.2748, 0.1819, 0.25, 0.1775, 0.25, 0.3225, 0.2252, 0.3181, 0.2252, 0.3181, 0.25, 0.3225, 0.2252, 0.3181, 0.2034, 0.3055, 0.2034, 0.3055, 0.2252, 0.3181, 0.2252, 0.1819, 0.25, 0.1775, 0.25, 0.1775, 0.2252, 0.1819, 0.3128, 0.2862, 0.2966, 0.3055, 0.2966, 0.3055, 0.3128, 0.2862, 0.25, 0.3225, 0.2252, 0.3181, 0.2252, 0.3181, 0.25, 0.3225, 0.2034, 0.1945, 0.2252, 0.1819, 0.2252, 0.1819, 0.2034, 0.1945, 0.3214, 0.2626, 0.3128, 0.2862, 0.3128, 0.2862, 0.3214, 0.2626, 0.1872, 0.2138, 0.2034, 0.1945, 0.2034, 0.1945, 0.1872, 0.2138, 0.3214, 0.2374, 0.3214, 0.2626, 0.3214, 0.2626, 0.3214, 0.2374, 0.1786, 0.2374, 0.1872, 0.2138, 0.1872, 0.2138, 0.1786, 0.2374, 0.3214, 0.2626, 0.3128, 0.2862, 0.3128, 0.2862, 0.3214, 0.2626, 0.2034, 0.3055, 0.1872, 0.2862, 0.1872, 0.2862, 0.2034, 0.3055, 0.25, 0.1775, 0.2748, 0.1819, 0.2748, 0.1819, 0.25, 0.1775, 0.2966, 0.3055, 0.2748, 0.3181, 0.2748, 0.3181, 0.2966, 0.3055, 0.2252, 0.3181, 0.2034, 0.3055, 0.2034, 0.3055, 0.2252, 0.3181, 0.2252, 0.1819, 0.25, 0.1775, 0.25, 0.1775, 0.2252, 0.1819, 0.25, 0.3225, 0.2252, 0.3181, 0.2252, 0.3181, 0.25, 0.3225, 0.2748, 0.3181, 0.25, 0.3225, 0.25, 0.3225, 0.2748, 0.3181, 0.2034, 0.1945, 0.2252, 0.1819, 0.2252, 0.1819, 0.2034, 0.1945, 0.3214, 0.2626, 0.3128, 0.2862, 0.3128, 0.2862, 0.3214, 0.2626, 0.3128, 0.2862, 0.2966, 0.3055, 0.2966, 0.3055, 0.3128, 0.2862, 0.1872, 0.2138, 0.2034, 0.1945, 0.2034, 0.1945, 0.1872, 0.2138, 0.3214, 0.2374, 0.3214, 0.2626, 0.3214, 0.2626, 0.3214, 0.2374, 0.1786, 0.2374, 0.1872, 0.2138, 0.1872, 0.2138, 0.1786, 0.2374, 0.3128, 0.2138, 0.3214, 0.2374, 0.3214, 0.2374, 0.3128, 0.2138, 0.1786, 0.2626, 0.1786, 0.2374, 0.1786, 0.2374, 0.1786, 0.2626, 0.2966, 0.1945, 0.3128, 0.2138, 0.3128, 0.2138, 0.2966, 0.1945, 0.1872, 0.2862, 0.1786, 0.2626, 0.1786, 0.2626, 0.1872, 0.2862, 0.3128, 0.2138, 0.3214, 0.2374, 0.3214, 0.2374, 0.3128, 0.2138, 0.1872, 0.2138, 0.2034, 0.1945, 0.2034, 0.1945, 0.1872, 0.2138, 0.3214, 0.2374, 0.3214, 0.2626, 0.3214, 0.2626, 0.3214, 0.2374, 0.1786, 0.2374, 0.1872, 0.2138, 0.1872, 0.2138, 0.1786, 0.2374, 0.3128, 0.2138, 0.3214, 0.2374, 0.3214, 0.2374, 0.3128, 0.2138, 0.1786, 0.2626, 0.1786, 0.2374, 0.1786, 0.2374, 0.1786, 0.2626, 0.2966, 0.1945, 0.3128, 0.2138, 0.3128, 0.2138, 0.2966, 0.1945, 0.1872, 0.2862, 0.1786, 0.2626, 0.1786, 0.2626, 0.1872, 0.2862, 0.2748, 0.1819, 0.2966, 0.1945, 0.2966, 0.1945, 0.2748, 0.1819, 0.2748, 0.3181, 0.25, 0.3225, 0.25, 0.3225, 0.2748, 0.3181, 0.2034, 0.3055, 0.1872, 0.2862, 0.1872, 0.2862, 0.2034, 0.3055, 0.25, 0.1775, 0.2748, 0.1819, 0.2748, 0.1819, 0.25, 0.1775, 0.2966, 0.3055, 0.2748, 0.3181, 0.2748, 0.3181, 0.2966, 0.3055, 0.2252, 0.3181, 0.2034, 0.3055, 0.2034, 0.3055, 0.2252, 0.3181, 0.2252, 0.1819, 0.25, 0.1775, 0.25, 0.1775, 0.2252, 0.1819, 0.3128, 0.2862, 0.2966, 0.3055, 0.2966, 0.3055, 0.3128, 0.2862, 0.25, 0.3225, 0.2252, 0.3181, 0.2252, 0.3181, 0.25, 0.3225, 0.2034, 0.1945, 0.2252, 0.1819, 0.2252, 0.1819, 0.2034, 0.1945, 0.2966, 0.1945, 0.3128, 0.2138, 0.3128, 0.2138, 0.2966, 0.1945, 0.1786, 0.2626, 0.1786, 0.2374, 0.1786, 0.2374, 0.1786, 0.2626, 0.3128, 0.2138, 0.3214, 0.2374, 0.3214, 0.2374, 0.3128, 0.2138, 0.1872, 0.2862, 0.1786, 0.2626, 0.1786, 0.2626, 0.1872, 0.2862, 0.2748, 0.1819, 0.2966, 0.1945, 0.2966, 0.1945, 0.2748, 0.1819, 0.2034, 0.3055, 0.1872, 0.2862, 0.1872, 0.2862, 0.2034, 0.3055, 0.25, 0.1775, 0.2748, 0.1819, 0.2748, 0.1819, 0.25, 0.1775, 0.2966, 0.3055, 0.2748, 0.3181, 0.2748, 0.3181, 0.2966, 0.3055, 0.2252, 0.3181, 0.2034, 0.3055, 0.2034, 0.3055, 0.2252, 0.3181, 0.2252, 0.1819, 0.25, 0.1775, 0.25, 0.1775, 0.2252, 0.1819, 0.2748, 0.3181, 0.25, 0.3225, 0.25, 0.3225, 0.2748, 0.3181, 0.2738, 0.3155, 0.25, 0.3197, 0.2262, 0.3155, 0.2052, 0.3034, 0.1897, 0.2848, 0.1814, 0.2621, 0.1814, 0.2379, 0.1897, 0.2152, 0.2052, 0.1966, 0.2262, 0.1845, 0.25, 0.1803, 0.2738, 0.1845, 0.2948, 0.1966, 0.3103, 0.2152, 0.3186, 0.2379, 0.3186, 0.2621, 0.3103, 0.2848, 0.2948, 0.3034, 0.2034, 0.1945, 0.2252, 0.1819, 0.2252, 0.1819, 0.2034, 0.1945, 0.3214, 0.2626, 0.3128, 0.2862, 0.3128, 0.2862, 0.3214, 0.2626, 0.3128, 0.2862, 0.2966, 0.3055, 0.2966, 0.3055, 0.3128, 0.2862, 0.1872, 0.2138, 0.2034, 0.1945, 0.2034, 0.1945, 0.1872, 0.2138, 0.3214, 0.2374, 0.3214, 0.2626, 0.3214, 0.2626, 0.3214, 0.2374, 0.1786, 0.2374, 0.1872, 0.2138, 0.1872, 0.2138, 0.1786, 0.2374, 0.1786, 0.2626, 0.1786, 0.2374, 0.1786, 0.2374, 0.1786, 0.2626, 0.2966, 0.1945, 0.3128, 0.2138, 0.3128, 0.2138, 0.2966, 0.1945, 0.1872, 0.2862, 0.1786, 0.2626, 0.1786, 0.2626, 0.1872, 0.2862, 0.2748, 0.1819, 0.2966, 0.1945, 0.2966, 0.1945, 0.2748, 0.1819, 0.2966, 0.3055, 0.2748, 0.3181, 0.2748, 0.3181, 0.2966, 0.3055, 0.2034, 0.3055, 0.1872, 0.2862, 0.1872, 0.2862, 0.2034, 0.3055, 0.25, 0.1775, 0.2748, 0.1819, 0.2748, 0.1819, 0.25, 0.1775, 0.25, 0.3225, 0.2252, 0.3181, 0.2252, 0.3181, 0.25, 0.3225, 0.2252, 0.3181, 0.2034, 0.3055, 0.2034, 0.3055, 0.2252, 0.3181, 0.2252, 0.1819, 0.25, 0.1775, 0.25, 0.1775, 0.2252, 0.1819, 0.3128, 0.2862, 0.2966, 0.3055, 0.2966, 0.3055, 0.3128, 0.2862, 0.25, 0.3225, 0.2252, 0.3181, 0.2252, 0.3181, 0.25, 0.3225, 0.2034, 0.1945, 0.2252, 0.1819, 0.2252, 0.1819, 0.2034, 0.1945, 0.3214, 0.2626, 0.3128, 0.2862, 0.3128, 0.2862, 0.3214, 0.2626, 0.1872, 0.2138, 0.2034, 0.1945, 0.2034, 0.1945, 0.1872, 0.2138, 0.3214, 0.2374, 0.3214, 0.2626, 0.3214, 0.2626, 0.3214, 0.2374, 0.1786, 0.2374, 0.1872, 0.2138, 0.1872, 0.2138, 0.1786, 0.2374, 0.3321, 0.4755, 0.25, 0.49, 0.25, 0.4715, 0.3258, 0.4582, 0.4043, 0.4339, 0.3321, 0.4755, 0.3258, 0.4582, 0.3924, 0.4197, 0.4578, 0.37, 0.4043, 0.4339, 0.3924, 0.4197, 0.4418, 0.3608, 0.4864, 0.2917, 0.4578, 0.37, 0.4418, 0.3608, 0.4682, 0.2885, 0.4864, 0.2083, 0.4864, 0.2917, 0.4682, 0.2885, 0.4682, 0.2115, 0.4578, 0.13, 0.4864, 0.2083, 0.4682, 0.2115, 0.4418, 0.1392, 0.4043, 0.06615, 0.4578, 0.13, 0.4418, 0.1392, 0.3924, 0.0803, 0.3321, 0.02447, 0.4043, 0.06615, 0.3924, 0.0803, 0.3258, 0.04184, 0.25, 0.01, 0.3321, 0.02447, 0.3258, 0.04184, 0.25, 0.02848, 0.1679, 0.02447, 0.25, 0.01, 0.25, 0.02848, 0.1742, 0.04184, 0.09573, 0.06615, 0.1679, 0.02447, 0.1742, 0.04184, 0.1076, 0.0803, 0.04215, 0.13, 0.09573, 0.06615, 0.1076, 0.0803, 0.05816, 0.1392, 0.01365, 0.2083, 0.04215, 0.13, 0.05816, 0.1392, 0.03184, 0.2115, 0.01365, 0.2917, 0.01365, 0.2083, 0.03184, 0.2115, 0.03184, 0.2885, 0.04215, 0.37, 0.01365, 0.2917, 0.03184, 0.2885, 0.05816, 0.3608, 0.09573, 0.4339, 0.04215, 0.37, 0.05816, 0.3608, 0.1076, 0.4197, 0.1679, 0.4755, 0.09573, 0.4339, 0.1076, 0.4197, 0.1742, 0.4582, 0.25, 0.49, 0.1679, 0.4755, 0.1742, 0.4582, 0.25, 0.4715, 0.25, 0.3225, 0.2748, 0.3181, 0.3258, 0.4582, 0.25, 0.4715, 0.2748, 0.3181, 0.25, 0.3225, 0.25, 0.3225, 0.2748, 0.3181, 0.2966, 0.3055, 0.2748, 0.3181, 0.2748, 0.3181, 0.2966, 0.3055, 0.3128, 0.2862, 0.2966, 0.3055, 0.2966, 0.3055, 0.3128, 0.2862, 0.3214, 0.2626, 0.3128, 0.2862, 0.3128, 0.2862, 0.3214, 0.2626, 0.3214, 0.2374, 0.3214, 0.2626, 0.3214, 0.2626, 0.3214, 0.2374, 0.3128, 0.2138, 0.3214, 0.2374, 0.3214, 0.2374, 0.3128, 0.2138, 0.2966, 0.1945, 0.3128, 0.2138, 0.3128, 0.2138, 0.2966, 0.1945, 0.2748, 0.1819, 0.2966, 0.1945, 0.2966, 0.1945, 0.2748, 0.1819, 0.25, 0.1775, 0.2748, 0.1819, 0.2748, 0.1819, 0.25, 0.1775, 0.2252, 0.1819, 0.25, 0.1775, 0.25, 0.1775, 0.2252, 0.1819, 0.2034, 0.1945, 0.2252, 0.1819, 0.2252, 0.1819, 0.2034, 0.1945, 0.1872, 0.2138, 0.2034, 0.1945, 0.2034, 0.1945, 0.1872, 0.2138, 0.1786, 0.2374, 0.1872, 0.2138, 0.1872, 0.2138, 0.1786, 0.2374, 0.1786, 0.2626, 0.1786, 0.2374, 0.1786, 0.2374, 0.1786, 0.2626, 0.1872, 0.2862, 0.1786, 0.2626, 0.1786, 0.2626, 0.1872, 0.2862, 0.2034, 0.3055, 0.1872, 0.2862, 0.1872, 0.2862, 0.2034, 0.3055, 0.2252, 0.3181, 0.2034, 0.3055, 0.2034, 0.3055, 0.2252, 0.3181, 0.25, 0.3225, 0.2252, 0.3181, 0.2252, 0.3181, 0.25, 0.3225, 0.2748, 0.3181, 0.25, 0.3225, 0.25, 0.3225, 0.2748, 0.3181, 0.2966, 0.3055, 0.2748, 0.3181, 0.2748, 0.3181, 0.2966, 0.3055, 0.3128, 0.2862, 0.2966, 0.3055, 0.2966, 0.3055, 0.3128, 0.2862, 0.3214, 0.2626, 0.3128, 0.2862, 0.3128, 0.2862, 0.3214, 0.2626, 0.3214, 0.2374, 0.3214, 0.2626, 0.3214, 0.2626, 0.3214, 0.2374, 0.3128, 0.2138, 0.3214, 0.2374, 0.3214, 0.2374, 0.3128, 0.2138, 0.2966, 0.1945, 0.3128, 0.2138, 0.3128, 0.2138, 0.2966, 0.1945, 0.2748, 0.1819, 0.2966, 0.1945, 0.2966, 0.1945, 0.2748, 0.1819, 0.25, 0.1775, 0.2748, 0.1819, 0.2748, 0.1819, 0.25, 0.1775, 0.2252, 0.1819, 0.25, 0.1775, 0.25, 0.1775, 0.2252, 0.1819, 0.2034, 0.1945, 0.2252, 0.1819, 0.2252, 0.1819, 0.2034, 0.1945, 0.1872, 0.2138, 0.2034, 0.1945, 0.2034, 0.1945, 0.1872, 0.2138, 0.1786, 0.2374, 0.1872, 0.2138, 0.1872, 0.2138, 0.1786, 0.2374, 0.1786, 0.2626, 0.1786, 0.2374, 0.1786, 0.2374, 0.1786, 0.2626, 0.1872, 0.2862, 0.1786, 0.2626, 0.1786, 0.2626, 0.1872, 0.2862, 0.2034, 0.3055, 0.1872, 0.2862, 0.1872, 0.2862, 0.2034, 0.3055, 0.2252, 0.3181, 0.2034, 0.3055, 0.2034, 0.3055, 0.2252, 0.3181, 0.25, 0.3225, 0.2252, 0.3181, 0.2252, 0.3181, 0.25, 0.3225, 0.2748, 0.3181, 0.25, 0.3225, 0.25, 0.3225, 0.2748, 0.3181, 0.2966, 0.3055, 0.2748, 0.3181, 0.2748, 0.3181, 0.2966, 0.3055, 0.3128, 0.2862, 0.2966, 0.3055, 0.2966, 0.3055, 0.3128, 0.2862, 0.3214, 0.2626, 0.3128, 0.2862, 0.3128, 0.2862, 0.3214, 0.2626, 0.3214, 0.2374, 0.3214, 0.2626, 0.3214, 0.2626, 0.3214, 0.2374, 0.3128, 0.2138, 0.3214, 0.2374, 0.3214, 0.2374, 0.3128, 0.2138, 0.2966, 0.1945, 0.3128, 0.2138, 0.3128, 0.2138, 0.2966, 0.1945, 0.2748, 0.1819, 0.2966, 0.1945, 0.2966, 0.1945, 0.2748, 0.1819, 0.25, 0.1775, 0.2748, 0.1819, 0.2748, 0.1819, 0.25, 0.1775, 0.2252, 0.1819, 0.25, 0.1775, 0.25, 0.1775, 0.2252, 0.1819, 0.2034, 0.1945, 0.2252, 0.1819, 0.2252, 0.1819, 0.2034, 0.1945, 0.1872, 0.2138, 0.2034, 0.1945, 0.2034, 0.1945, 0.1872, 0.2138, 0.1786, 0.2374, 0.1872, 0.2138, 0.1872, 0.2138, 0.1786, 0.2374, 0.1786, 0.2626, 0.1786, 0.2374, 0.1786, 0.2374, 0.1786, 0.2626, 0.1872, 0.2862, 0.1786, 0.2626, 0.1786, 0.2626, 0.1872, 0.2862, 0.2034, 0.3055, 0.1872, 0.2862, 0.1872, 0.2862, 0.2034, 0.3055, 0.2252, 0.3181, 0.2034, 0.3055, 0.2034, 0.3055, 0.2252, 0.3181, 0.25, 0.3225, 0.2252, 0.3181, 0.2252, 0.3181, 0.25, 0.3225, 0.2748, 0.3181, 0.25, 0.3225, 0.25, 0.3225, 0.2748, 0.3181, 0.2966, 0.3055, 0.2748, 0.3181, 0.2748, 0.3181, 0.2966, 0.3055, 0.3128, 0.2862, 0.2966, 0.3055, 0.2966, 0.3055, 0.3128, 0.2862, 0.3214, 0.2626, 0.3128, 0.2862, 0.3128, 0.2862, 0.3214, 0.2626, 0.3214, 0.2374, 0.3214, 0.2626, 0.3214, 0.2626, 0.3214, 0.2374, 0.3128, 0.2138, 0.3214, 0.2374, 0.3214, 0.2374, 0.3128, 0.2138, 0.2966, 0.1945, 0.3128, 0.2138, 0.3128, 0.2138, 0.2966, 0.1945, 0.2748, 0.1819, 0.2966, 0.1945, 0.2966, 0.1945, 0.2748, 0.1819, 0.25, 0.1775, 0.2748, 0.1819, 0.2748, 0.1819, 0.25, 0.1775, 0.2252, 0.1819, 0.25, 0.1775, 0.25, 0.1775, 0.2252, 0.1819, 0.2034, 0.1945, 0.2252, 0.1819, 0.2252, 0.1819, 0.2034, 0.1945, 0.1872, 0.2138, 0.2034, 0.1945, 0.2034, 0.1945, 0.1872, 0.2138, 0.1786, 0.2374, 0.1872, 0.2138, 0.1872, 0.2138, 0.1786, 0.2374, 0.1786, 0.2626, 0.1786, 0.2374, 0.1786, 0.2374, 0.1786, 0.2626, 0.1872, 0.2862, 0.1786, 0.2626, 0.1786, 0.2626, 0.1872, 0.2862, 0.2034, 0.3055, 0.1872, 0.2862, 0.1872, 0.2862, 0.2034, 0.3055, 0.2252, 0.3181, 0.2034, 0.3055, 0.2034, 0.3055, 0.2252, 0.3181, 0.25, 0.3225, 0.2252, 0.3181, 0.2252, 0.3181, 0.25, 0.3225, 0.2748, 0.3181, 0.25, 0.3225, 0.25, 0.3225, 0.2748, 0.3181, 0.2966, 0.3055, 0.2748, 0.3181, 0.2748, 0.3181, 0.2966, 0.3055, 0.3128, 0.2862, 0.2966, 0.3055, 0.2966, 0.3055, 0.3128, 0.2862, 0.3214, 0.2626, 0.3128, 0.2862, 0.3128, 0.2862, 0.3214, 0.2626, 0.3214, 0.2374, 0.3214, 0.2626, 0.3214, 0.2626, 0.3214, 0.2374, 0.3128, 0.2138, 0.3214, 0.2374, 0.3214, 0.2374, 0.3128, 0.2138, 0.2966, 0.1945, 0.3128, 0.2138, 0.3128, 0.2138, 0.2966, 0.1945, 0.2748, 0.1819, 0.2966, 0.1945, 0.2966, 0.1945, 0.2748, 0.1819, 0.25, 0.1775, 0.2748, 0.1819, 0.2748, 0.1819, 0.25, 0.1775, 0.2252, 0.1819, 0.25, 0.1775, 0.25, 0.1775, 0.2252, 0.1819, 0.2034, 0.1945, 0.2252, 0.1819, 0.2252, 0.1819, 0.2034, 0.1945, 0.1872, 0.2138, 0.2034, 0.1945, 0.2034, 0.1945, 0.1872, 0.2138, 0.1786, 0.2374, 0.1872, 0.2138, 0.1872, 0.2138, 0.1786, 0.2374, 0.1786, 0.2626, 0.1786, 0.2374, 0.1786, 0.2374, 0.1786, 0.2626, 0.1872, 0.2862, 0.1786, 0.2626, 0.1786, 0.2626, 0.1872, 0.2862, 0.2034, 0.3055, 0.1872, 0.2862, 0.1872, 0.2862, 0.2034, 0.3055, 0.2252, 0.3181, 0.2034, 0.3055, 0.2034, 0.3055, 0.2252, 0.3181, 0.25, 0.3225, 0.2252, 0.3181, 0.2252, 0.3181, 0.25, 0.3225, 0.2748, 0.3181, 0.25, 0.3225, 0.25, 0.3197, 0.2738, 0.3155, 0.2966, 0.3055, 0.2748, 0.3181, 0.2738, 0.3155, 0.2948, 0.3034, 0.3128, 0.2862, 0.2966, 0.3055, 0.2948, 0.3034, 0.3103, 0.2848, 0.3214, 0.2626, 0.3128, 0.2862, 0.3103, 0.2848, 0.3186, 0.2621, 0.3214, 0.2374, 0.3214, 0.2626, 0.3186, 0.2621, 0.3186, 0.2379, 0.3128, 0.2138, 0.3214, 0.2374, 0.3186, 0.2379, 0.3103, 0.2152, 0.2966, 0.1945, 0.3128, 0.2138, 0.3103, 0.2152, 0.2948, 0.1966, 0.2748, 0.1819, 0.2966, 0.1945, 0.2948, 0.1966, 0.2738, 0.1845, 0.25, 0.1775, 0.2748, 0.1819, 0.2738, 0.1845, 0.25, 0.1803, 0.2252, 0.1819, 0.25, 0.1775, 0.25, 0.1803, 0.2262, 0.1845, 0.2034, 0.1945, 0.2252, 0.1819, 0.2262, 0.1845, 0.2052, 0.1966, 0.1872, 0.2138, 0.2034, 0.1945, 0.2052, 0.1966, 0.1897, 0.2152, 0.1786, 0.2374, 0.1872, 0.2138, 0.1897, 0.2152, 0.1814, 0.2379, 0.1786, 0.2626, 0.1786, 0.2374, 0.1814, 0.2379, 0.1814, 0.2621, 0.1872, 0.2862, 0.1786, 0.2626, 0.1814, 0.2621, 0.1897, 0.2848, 0.2034, 0.3055, 0.1872, 0.2862, 0.1897, 0.2848, 0.2052, 0.3034, 0.2252, 0.3181, 0.2034, 0.3055, 0.2052, 0.3034, 0.2262, 0.3155, 0.25, 0.3225, 0.2252, 0.3181, 0.2262, 0.3155, 0.25, 0.3197, 0.2748, 0.3181, 0.25, 0.3225, 0.25, 0.3225, 0.2748, 0.3181])
me_cylinder.materials.append(mat_security_bollard_black)
me_cylinder.materials.append(mat_security_bollard_orange)
me_cylinder.materials.append(mat_security_bollard_white)
me_cylinder.update()

# ---- objects
ob_cylinder = bpy.data.objects.new('Cylinder', me_cylinder)
ob_camera = bpy.data.objects.new('Camera', cam_camera_001)
ob_point = bpy.data.objects.new('Point', light_point)
ob_point_001 = bpy.data.objects.new('Point.001', light_point_001)

# ---- transforms, parenting, visibility, modifiers, constraints
ob_cylinder.location = (0.0, 0.0, 0.0)
ob_camera.location = (0.4936, 1.303, 1.26)
ob_camera.rotation_euler = (1.082, 3.231e-07, -3.505)
ob_point.location = (0.4771, 0.7717, 1.092)
ob_point_001.location = (-0.4705, -0.2735, 1.092)

# ---- collection membership
col_collection.objects.link(ob_cylinder)
col_collection.objects.link(ob_camera)
col_collection.objects.link(ob_point)
col_collection.objects.link(ob_point_001)

# ---- scene / render settings (as saved in the file)
scene.camera = ob_camera
scene.frame_start = 1; scene.frame_end = 250; scene.frame_set(1)
scene.render.engine = 'CYCLES'
scene.render.resolution_x = 1000
scene.render.resolution_y = 1000
scene.render.fps = 25
scene.render.film_transparent = True
scene.cycles.samples = 1024
scene.cycles.sampling_pattern = 'TABULATED_SOBOL'
scene.view_settings.view_transform = 'Filmic'
bpy.context.view_layer.update()
